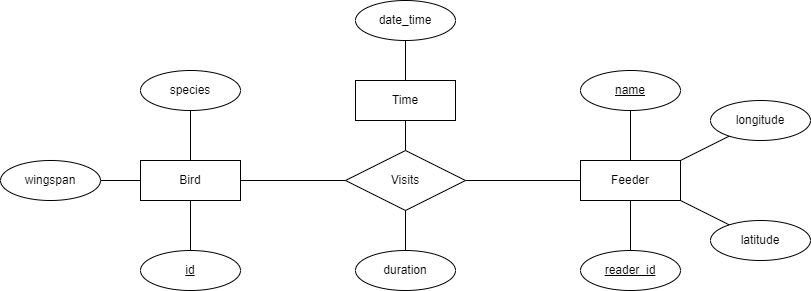

The diagram above was exported from draw.io. Its source (the exported page's mxGraphModel, read from the mxfile embedded in the PNG):
<mxGraphModel dx="1221" dy="674" grid="1" gridSize="10" guides="1" tooltips="1" connect="1" arrows="1" fold="1" page="1" pageScale="1" pageWidth="850" pageHeight="1100" math="0" shadow="0">
  <root>
    <mxCell id="0" />
    <mxCell id="1" parent="0" />
    <mxCell id="JY9PaGaGGbV1fiH86VJI-16" value="" style="edgeStyle=orthogonalEdgeStyle;rounded=0;orthogonalLoop=1;jettySize=auto;html=1;endArrow=none;endFill=0;" parent="1" source="JY9PaGaGGbV1fiH86VJI-1" target="JY9PaGaGGbV1fiH86VJI-3" edge="1">
      <mxGeometry relative="1" as="geometry" />
    </mxCell>
    <mxCell id="JY9PaGaGGbV1fiH86VJI-1" value="Bird" style="whiteSpace=wrap;html=1;align=center;" parent="1" vertex="1">
      <mxGeometry x="150" y="290" width="100" height="40" as="geometry" />
    </mxCell>
    <mxCell id="JY9PaGaGGbV1fiH86VJI-2" value="Feeder" style="whiteSpace=wrap;html=1;align=center;" parent="1" vertex="1">
      <mxGeometry x="590" y="290" width="100" height="40" as="geometry" />
    </mxCell>
    <mxCell id="JY9PaGaGGbV1fiH86VJI-17" value="" style="edgeStyle=orthogonalEdgeStyle;rounded=0;orthogonalLoop=1;jettySize=auto;html=1;endArrow=none;endFill=0;" parent="1" source="JY9PaGaGGbV1fiH86VJI-3" target="JY9PaGaGGbV1fiH86VJI-2" edge="1">
      <mxGeometry relative="1" as="geometry" />
    </mxCell>
    <mxCell id="JY9PaGaGGbV1fiH86VJI-3" value="Visits" style="shape=rhombus;perimeter=rhombusPerimeter;whiteSpace=wrap;html=1;align=center;" parent="1" vertex="1">
      <mxGeometry x="355" y="280" width="120" height="60" as="geometry" />
    </mxCell>
    <mxCell id="JY9PaGaGGbV1fiH86VJI-18" value="" style="rounded=0;orthogonalLoop=1;jettySize=auto;html=1;endArrow=none;endFill=0;" parent="1" source="JY9PaGaGGbV1fiH86VJI-4" target="JY9PaGaGGbV1fiH86VJI-1" edge="1">
      <mxGeometry relative="1" as="geometry" />
    </mxCell>
    <mxCell id="JY9PaGaGGbV1fiH86VJI-4" value="species" style="ellipse;whiteSpace=wrap;html=1;align=center;" parent="1" vertex="1">
      <mxGeometry x="150" y="200" width="100" height="40" as="geometry" />
    </mxCell>
    <mxCell id="JY9PaGaGGbV1fiH86VJI-19" value="" style="edgeStyle=orthogonalEdgeStyle;rounded=0;orthogonalLoop=1;jettySize=auto;html=1;endArrow=none;endFill=0;" parent="1" source="JY9PaGaGGbV1fiH86VJI-5" target="JY9PaGaGGbV1fiH86VJI-1" edge="1">
      <mxGeometry relative="1" as="geometry" />
    </mxCell>
    <mxCell id="JY9PaGaGGbV1fiH86VJI-5" value="wingspan" style="ellipse;whiteSpace=wrap;html=1;align=center;" parent="1" vertex="1">
      <mxGeometry x="10" y="290" width="100" height="40" as="geometry" />
    </mxCell>
    <mxCell id="JY9PaGaGGbV1fiH86VJI-24" style="rounded=0;orthogonalLoop=1;jettySize=auto;html=1;exitX=0.5;exitY=1;exitDx=0;exitDy=0;entryX=0.5;entryY=0;entryDx=0;entryDy=0;endArrow=none;endFill=0;" parent="1" source="JY9PaGaGGbV1fiH86VJI-7" target="JY9PaGaGGbV1fiH86VJI-3" edge="1">
      <mxGeometry relative="1" as="geometry" />
    </mxCell>
    <mxCell id="JY9PaGaGGbV1fiH86VJI-7" value="Time" style="rectangle;whiteSpace=wrap;html=1;align=center;" parent="1" vertex="1">
      <mxGeometry x="365" y="210" width="100" height="40" as="geometry" />
    </mxCell>
    <mxCell id="JY9PaGaGGbV1fiH86VJI-25" style="rounded=0;orthogonalLoop=1;jettySize=auto;html=1;exitX=0.5;exitY=1;exitDx=0;exitDy=0;endArrow=none;endFill=0;" parent="1" source="JY9PaGaGGbV1fiH86VJI-8" target="JY9PaGaGGbV1fiH86VJI-7" edge="1">
      <mxGeometry relative="1" as="geometry">
        <mxPoint x="460" y="280" as="targetPoint" />
      </mxGeometry>
    </mxCell>
    <mxCell id="JY9PaGaGGbV1fiH86VJI-8" value="date_time" style="ellipse;whiteSpace=wrap;html=1;align=center;" parent="1" vertex="1">
      <mxGeometry x="365" y="130" width="100" height="40" as="geometry" />
    </mxCell>
    <mxCell id="JY9PaGaGGbV1fiH86VJI-27" style="rounded=0;orthogonalLoop=1;jettySize=auto;html=1;exitX=0.5;exitY=0;exitDx=0;exitDy=0;entryX=0.5;entryY=1;entryDx=0;entryDy=0;endArrow=none;endFill=0;" parent="1" source="JY9PaGaGGbV1fiH86VJI-9" target="JY9PaGaGGbV1fiH86VJI-3" edge="1">
      <mxGeometry relative="1" as="geometry" />
    </mxCell>
    <mxCell id="JY9PaGaGGbV1fiH86VJI-9" value="duration" style="ellipse;whiteSpace=wrap;html=1;align=center;" parent="1" vertex="1">
      <mxGeometry x="365" y="380" width="100" height="40" as="geometry" />
    </mxCell>
    <mxCell id="JY9PaGaGGbV1fiH86VJI-26" style="rounded=0;orthogonalLoop=1;jettySize=auto;html=1;exitX=0.5;exitY=0;exitDx=0;exitDy=0;entryX=0.5;entryY=1;entryDx=0;entryDy=0;endArrow=none;endFill=0;" parent="1" source="JY9PaGaGGbV1fiH86VJI-10" target="JY9PaGaGGbV1fiH86VJI-2" edge="1">
      <mxGeometry relative="1" as="geometry" />
    </mxCell>
    <mxCell id="JY9PaGaGGbV1fiH86VJI-10" value="&lt;u&gt;reader_id&lt;/u&gt;" style="ellipse;whiteSpace=wrap;html=1;align=center;" parent="1" vertex="1">
      <mxGeometry x="590" y="380" width="100" height="40" as="geometry" />
    </mxCell>
    <mxCell id="JY9PaGaGGbV1fiH86VJI-22" value="" style="rounded=0;orthogonalLoop=1;jettySize=auto;html=1;endArrow=none;endFill=0;" parent="1" source="JY9PaGaGGbV1fiH86VJI-12" edge="1">
      <mxGeometry relative="1" as="geometry">
        <mxPoint x="690" y="290" as="targetPoint" />
      </mxGeometry>
    </mxCell>
    <mxCell id="JY9PaGaGGbV1fiH86VJI-12" value="longitude" style="ellipse;whiteSpace=wrap;html=1;align=center;" parent="1" vertex="1">
      <mxGeometry x="720" y="230" width="100" height="40" as="geometry" />
    </mxCell>
    <mxCell id="JY9PaGaGGbV1fiH86VJI-23" value="" style="rounded=0;orthogonalLoop=1;jettySize=auto;html=1;endArrow=none;endFill=0;entryX=1;entryY=1;entryDx=0;entryDy=0;" parent="1" source="JY9PaGaGGbV1fiH86VJI-13" target="JY9PaGaGGbV1fiH86VJI-2" edge="1">
      <mxGeometry relative="1" as="geometry" />
    </mxCell>
    <mxCell id="JY9PaGaGGbV1fiH86VJI-13" value="latitude" style="ellipse;whiteSpace=wrap;html=1;align=center;" parent="1" vertex="1">
      <mxGeometry x="720" y="350" width="100" height="40" as="geometry" />
    </mxCell>
    <mxCell id="JY9PaGaGGbV1fiH86VJI-20" value="" style="rounded=0;orthogonalLoop=1;jettySize=auto;html=1;endArrow=none;endFill=0;" parent="1" source="JY9PaGaGGbV1fiH86VJI-14" target="JY9PaGaGGbV1fiH86VJI-1" edge="1">
      <mxGeometry relative="1" as="geometry" />
    </mxCell>
    <mxCell id="JY9PaGaGGbV1fiH86VJI-14" value="id" style="ellipse;whiteSpace=wrap;html=1;align=center;fontStyle=4;" parent="1" vertex="1">
      <mxGeometry x="150" y="380" width="100" height="40" as="geometry" />
    </mxCell>
    <mxCell id="JY9PaGaGGbV1fiH86VJI-21" style="rounded=0;orthogonalLoop=1;jettySize=auto;html=1;exitX=0.5;exitY=1;exitDx=0;exitDy=0;entryX=0.5;entryY=0;entryDx=0;entryDy=0;endArrow=none;endFill=0;" parent="1" source="JY9PaGaGGbV1fiH86VJI-15" target="JY9PaGaGGbV1fiH86VJI-2" edge="1">
      <mxGeometry relative="1" as="geometry" />
    </mxCell>
    <mxCell id="JY9PaGaGGbV1fiH86VJI-15" value="name" style="ellipse;whiteSpace=wrap;html=1;align=center;fontStyle=4;" parent="1" vertex="1">
      <mxGeometry x="590" y="200" width="100" height="40" as="geometry" />
    </mxCell>
  </root>
</mxGraphModel>